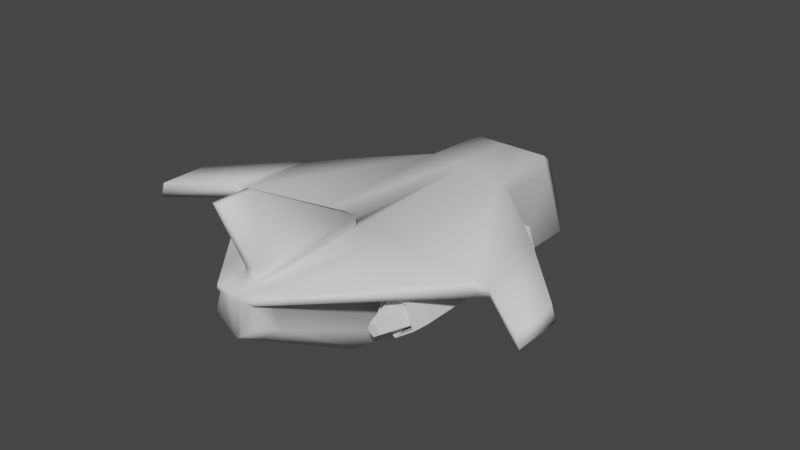 # Source: Farm_Ship_Exterior.blend  (saved by Blender 2.80.75; exported with 4.5.12 LTS)
import bpy
from mathutils import Matrix  # noqa: F401  (used for matrix-valued properties, if any)

bpy.ops.wm.read_factory_settings(use_empty=True)
scene = bpy.context.scene
scene.name = 'Scene'

# ---- collections
col_collection = bpy.data.collections.new('Collection'); scene.collection.children.link(col_collection)

# ---- materials (node trees are filled in below, after node groups)
mat_ship_ext = bpy.data.materials.new('Ship.Ext')
mat_ship_ext.use_transparent_shadow = False

# ---- material node trees
mat_ship_ext.use_nodes = True; mat_ship_ext.node_tree.nodes.clear()
_N = mat_ship_ext.node_tree.nodes; _L = mat_ship_ext.node_tree.links
n0 = _N.new('ShaderNodeOutputMaterial'); n0.name = 'Material Output'; n0.location = (300, 300)
n1 = _N.new('ShaderNodeBsdfPrincipled'); n1.name = 'Principled BSDF'; n1.location = (10, 300)
n1.distribution = 'GGX'
n1.subsurface_method = 'BURLEY'
n1.inputs[3].default_value = 1.45
n1.inputs[27].default_value = (0.0, 0.0, 0.0, 1.0)
n1.inputs[28].default_value = 1.0
_L.new(n1.outputs[0], n0.inputs[0])
n0.is_active_output = True

# ---- world
world_world = bpy.data.worlds.new('World'); scene.world = world_world
world_world.use_nodes = True; world_world.node_tree.nodes.clear()
_N = world_world.node_tree.nodes; _L = world_world.node_tree.links
n0 = _N.new('ShaderNodeOutputWorld'); n0.name = 'World Output'; n0.location = (300, 300)
n1 = _N.new('ShaderNodeBackground'); n1.name = 'Background'; n1.location = (10, 300)
n1.inputs[0].default_value = (0.05088, 0.05088, 0.05088, 1.0)
_L.new(n1.outputs[0], n0.inputs[0])
n0.is_active_output = True
world_world.color = (0.05088, 0.05088, 0.05088)
world_world.use_sun_shadow = False
world_world.sun_shadow_jitter_overblur = 0.0

# ---- meshes
me_cylinder = bpy.data.meshes.new('Cylinder')
me_cylinder.from_pydata([(-6.358e-08, 2.565, -1.0), (-6.358e-08, -1.0, -1.0), (0.5878, 2.565, 0.809), (0.5878, -1.0, 0.8819), (0.9511, 2.565, -0.309), (0.9511, -1.0, -0.309), (-2.711e-08, 3.131, -0.5829), (0.3426, 3.131, 0.4715), (0.5543, 3.131, -0.1801), (7.376e-08, -3.0, 0.1687), (0.2081, -3.0, 0.809), (0.3366, -3.0, 0.4133), (1.192e-07, 2.565, 0.809), (0.0, -1.0, 0.8819), (1.192e-07, 3.131, 0.4715), (1.49e-07, -3.0, 0.809), (0.6633, 2.565, 0.5767), (0.6633, -1.0, 0.5767), (0.3866, 3.131, 0.3361), (0.2348, -3.0, 0.7268), (1.334e-07, -3.0, 0.676), (8.941e-08, 3.131, 0.2524), (-6.358e-08, 1.457, -1.0), (0.5878, 1.457, 0.8819), (0.9511, 1.457, -0.309), (0.0, 1.457, 0.8819), (0.6633, 1.457, 0.5767), (2.016, -1.0, 0.5767), (1.941, -1.0, 0.809), (0.3048, -3.0, 0.7268), (0.2781, -3.0, 0.809), (1.941, 0.2223, 0.809), (2.016, 0.2223, 0.5767), (3.016, -1.602, 0.5767), (2.941, -1.602, 0.809), (2.941, -0.8685, 0.809), (3.016, -0.8685, 0.5767), (2.131, -0.9843, 0.809), (2.131, 0.01458, 0.809), (2.207, -0.9843, 0.5767), (2.207, 0.01458, 0.5767), (0.09958, 2.565, 0.809), (0.08056, 2.565, -0.9415), (0.08056, -1.0, -0.9415), (0.09958, 3.131, 0.4715), (0.08056, 3.131, -0.5243), (0.08056, -3.0, 0.2272), (0.09958, -1.0, 0.8819), (0.09958, -3.0, 0.809), (0.09732, 3.131, 0.2735), (0.09732, -3.0, 0.697), (0.08056, 1.457, -0.9415), (0.09958, 1.457, 0.8819), (0.2638, -2.707, 0.8197), (0.4268, -2.707, 0.3073), (0.0, -2.707, -0.002778), (0.0, -2.707, 0.8197), (0.2976, -2.707, 0.7048), (0.522, -2.707, 0.809), (0.5559, -2.707, 0.7048), (0.09958, -2.707, 0.8197), (0.08056, -2.707, 0.05575), (0.09958, -1.006, 1.053), (0.0, -1.006, 1.053), (0.0, -2.713, 0.9909), (0.09958, -2.713, 0.9909), (0.04822, -2.65, 1.987), (0.0, -2.65, 1.987), (0.0, -3.161, 1.987), (0.04822, -3.161, 1.987), (1.219, 0.9903, -0.01403), (1.219, -1.962, 0.1748), (0.9463, 0.9903, 0.1842), (1.126, -1.962, 0.2426), (1.051, 0.9903, 0.505), (1.162, -1.962, 0.3522), (1.388, 0.9903, 0.505), (1.277, -1.962, 0.3522), (1.492, 0.9903, 0.1842), (1.312, -1.962, 0.2426), (1.219, -1.117, -0.05152), (0.9106, -1.117, 0.1726), (1.028, -1.117, 0.5353), (1.41, -1.117, 0.5353), (1.528, -1.117, 0.1726), (1.219, -1.293, -0.004324), (0.9555, -1.293, 0.1872), (1.056, -1.293, 0.4972), (1.382, -1.293, 0.4972), (1.483, -1.293, 0.1872), (0.9106, -1.31, 0.1726), (1.028, -1.31, 0.5353), (1.41, -1.31, 0.5353), (1.528, -1.31, 0.1726), (1.219, -1.31, -0.05152), (0.9296, -1.569, 0.1788), (0.9555, -1.567, 0.1872), (1.04, -1.569, 0.5192), (1.056, -1.567, 0.4972), (1.398, -1.569, 0.5192), (1.382, -1.567, 0.4972), (1.509, -1.569, 0.1788), (1.483, -1.567, 0.1872), (1.219, -1.567, -0.004324), (1.219, -1.569, -0.03161), (1.219, 0.9903, -0.05152), (0.9106, 0.9903, 0.1726), (1.028, 0.9903, 0.5353), (1.41, 0.9903, 0.5353), (1.528, 0.9903, 0.1726), (1.219, 0.3878, 0.1137), (1.068, 0.3878, 0.2237), (1.126, 0.3878, 0.4017), (1.313, 0.3878, 0.4017), (1.371, 0.3878, 0.2237), (1.219, 0.3878, -0.01403), (0.9463, 0.3878, 0.1842), (1.051, 0.3878, 0.505), (1.388, 0.3878, 0.505), (1.492, 0.3878, 0.1842), (1.219, 1.142, 0.2434), (1.191, 1.142, 0.2638), (1.202, 1.142, 0.2968), (1.237, 1.142, 0.2968), (1.247, 1.142, 0.2638)], [], [(52, 47, 3, 23), (53, 10, 30, 58), (26, 17, 5, 24), (51, 43, 1, 22), (50, 20, 9, 46), (42, 0, 6, 45), (41, 2, 7, 44), (16, 4, 8, 18), (49, 18, 8, 45), (61, 54, 11, 46), (60, 56, 15, 48), (44, 7, 18, 49), (2, 16, 18, 7), (48, 15, 20, 50), (26, 23, 31, 32), (54, 57, 19, 11), (2, 23, 26, 16), (42, 51, 22, 0), (16, 26, 24, 4), (41, 52, 23, 2), (59, 58, 30, 29), (38, 37, 34, 35), (23, 3, 28, 31), (10, 19, 29, 30), (57, 17, 27, 59), (17, 26, 32, 27), (35, 34, 33, 36), (37, 39, 33, 34), (39, 40, 36, 33), (40, 38, 35, 36), (32, 31, 38, 40), (27, 32, 40, 39), (28, 27, 39, 37), (31, 28, 37, 38), (12, 25, 52, 41), (4, 24, 51, 42), (10, 48, 50, 19), (14, 44, 49, 21), (53, 60, 48, 10), (55, 61, 46, 9), (21, 49, 45, 6), (12, 41, 44, 14), (4, 42, 45, 8), (19, 50, 46, 11), (24, 5, 43, 51), (25, 13, 47, 52), (1, 43, 61, 55), (3, 47, 60, 53), (19, 57, 59, 29), (27, 28, 58, 59), (5, 17, 57, 54), (56, 60, 65, 64), (43, 5, 54, 61), (3, 53, 58, 28), (65, 62, 66, 69), (47, 13, 63, 62), (60, 47, 62, 65), (66, 67, 68, 69), (62, 63, 67, 66), (64, 65, 69, 68), (85, 71, 73, 86), (86, 73, 75, 87), (87, 75, 77, 88), (73, 71, 79, 77, 75), (88, 77, 79, 89), (89, 79, 71, 85), (78, 70, 115, 119), (109, 84, 80, 105), (108, 83, 84, 109), (107, 82, 83, 108), (106, 81, 82, 107), (105, 80, 81, 106), (82, 81, 90, 91), (94, 104, 95, 90), (83, 82, 91, 92), (91, 97, 99, 92), (89, 85, 103, 102), (93, 101, 104, 94), (88, 89, 102, 100), (87, 88, 100, 98), (90, 95, 97, 91), (80, 84, 93, 94), (86, 87, 98, 96), (81, 80, 94, 90), (92, 99, 101, 93), (84, 83, 92, 93), (102, 103, 104, 101), (100, 102, 101, 99), (98, 100, 99, 97), (96, 98, 97, 95), (103, 96, 95, 104), (85, 86, 96, 103), (72, 70, 105, 106), (74, 72, 106, 107), (76, 74, 107, 108), (78, 76, 108, 109), (70, 78, 109, 105), (114, 110, 120, 124), (74, 76, 118, 117), (70, 72, 116, 115), (76, 78, 119, 118), (72, 74, 117, 116), (111, 110, 115, 116), (112, 111, 116, 117), (113, 112, 117, 118), (114, 113, 118, 119), (110, 114, 119, 115), (120, 121, 122, 123, 124), (112, 113, 123, 122), (110, 111, 121, 120), (113, 114, 124, 123), (111, 112, 122, 121)])
me_cylinder.polygons.foreach_set('use_smooth', [1, 1, 1, 1, 1, 1, 1, 1, 1, 1, 1, 1, 1, 1, 1, 1, 1, 1, 1, 1, 1, 1, 1, 1, 1, 1, 1, 1, 1, 1, 1, 1, 1, 1, 1, 1, 1, 1, 1, 1, 1, 1, 1, 1, 1, 1, 1, 1, 1, 1, 1, 1, 1, 1, 1, 1, 1, 1, 1, 1, 0, 0, 0, 0, 0, 0, 0, 0, 0, 0, 0, 0, 0, 0, 0, 0, 0, 0, 0, 0, 0, 0, 0, 0, 0, 0, 0, 0, 0, 0, 0, 0, 0, 0, 0, 0, 0, 0, 0, 0, 0, 0, 0, 0, 0, 0, 0, 0, 0, 0, 0, 0])
_uv = me_cylinder.uv_layers.new(name='UVMap')
_uv.uv.foreach_set('vector', [0.4831, 0.5905, 0.4831, 1.0, 0.4, 1.0, 0.4, 0.5905, 0.4, 1.0, 0.4, 1.0, 0.4, 1.0, 0.4, 1.0, 0.3584, 0.5905, 0.3584, 1.0, 0.2, 1.0, 0.2, 0.5905, 0.01694, 0.5905, 0.01694, 1.0, 2.98e-08, 1.0, 2.98e-08, 0.5905, 0.3805, 1.0, 0.3961, 1.0, 2.98e-08, 1.0, 0.04786, 1.0, 0.01694, 0.5, 2.98e-08, 0.5, 2.98e-08, 0.5, 0.02907, 0.5, 0.4831, 0.5, 0.4, 0.5, 0.4, 0.5, 0.4709, 0.5, 0.3584, 0.5, 0.2, 0.5, 0.2, 0.5, 0.3584, 0.5, 0.3866, 0.5, 0.3584, 0.5, 0.2, 0.5, 0.02907, 0.5, 0.04332, 1.0, 0.2, 1.0, 0.2, 1.0, 0.04786, 1.0, 0.4567, 1.0, 0.5, 1.0, 0.5, 1.0, 0.4521, 1.0, 0.4709, 0.5, 0.4, 0.5, 0.3584, 0.5, 0.3866, 0.5, 0.4, 0.5, 0.3584, 0.5, 0.3584, 0.5, 0.4, 0.5, 0.4521, 1.0, 0.5, 1.0, 0.3961, 1.0, 0.3805, 1.0, 0.3584, 0.5905, 0.4, 0.5905, 0.4, 0.7963, 0.3584, 0.7963, 0.2, 1.0, 0.3584, 1.0, 0.3584, 1.0, 0.2, 1.0, 0.4, 0.5, 0.4, 0.5905, 0.3584, 0.5905, 0.3584, 0.5, 0.01694, 0.5, 0.01694, 0.5905, 2.98e-08, 0.5905, 2.98e-08, 0.5, 0.3584, 0.5, 0.3584, 0.5905, 0.2, 0.5905, 0.2, 0.5, 0.4831, 0.5, 0.4831, 0.5905, 0.4, 0.5905, 0.4, 0.5, 0.3584, 1.0, 0.4, 1.0, 0.4, 1.0, 0.3584, 1.0, 0.4, 0.7963, 0.4, 1.0, 0.4, 1.0, 0.4, 0.7963, 0.4, 0.5905, 0.4, 1.0, 0.4, 1.0, 0.4, 0.7963, 0.4, 1.0, 0.3584, 1.0, 0.3584, 1.0, 0.4, 1.0, 0.3584, 1.0, 0.3584, 1.0, 0.3584, 1.0, 0.3584, 1.0, 0.3584, 1.0, 0.3584, 0.5905, 0.3584, 0.7963, 0.3584, 1.0, 0.4, 0.7963, 0.4, 1.0, 0.3584, 1.0, 0.3584, 0.7963, 0.4, 1.0, 0.3584, 1.0, 0.3584, 1.0, 0.4, 1.0, 0.3584, 1.0, 0.3584, 0.7963, 0.3584, 0.7963, 0.3584, 1.0, 0.3584, 0.7963, 0.4, 0.7963, 0.4, 0.7963, 0.3584, 0.7963, 0.3584, 0.7963, 0.4, 0.7963, 0.4, 0.7963, 0.3584, 0.7963, 0.3584, 1.0, 0.3584, 0.7963, 0.3584, 0.7963, 0.3584, 1.0, 0.4, 1.0, 0.3584, 1.0, 0.3584, 1.0, 0.4, 1.0, 0.4, 0.7963, 0.4, 1.0, 0.4, 1.0, 0.4, 0.7963, 0.5, 0.5, 0.5, 0.5905, 0.4831, 0.5905, 0.4831, 0.5, 0.2, 0.5, 0.2, 0.5905, 0.01694, 0.5905, 0.01694, 0.5, 0.4, 1.0, 0.4521, 1.0, 0.3805, 1.0, 0.3584, 1.0, 0.5, 0.5, 0.4709, 0.5, 0.3866, 0.5, 0.3961, 0.5, 0.4, 1.0, 0.4567, 1.0, 0.4521, 1.0, 0.4, 1.0, 2.98e-08, 1.0, 0.04332, 1.0, 0.04786, 1.0, 2.98e-08, 1.0, 0.3961, 0.5, 0.3866, 0.5, 0.02907, 0.5, 2.98e-08, 0.5, 0.5, 0.5, 0.4831, 0.5, 0.4709, 0.5, 0.5, 0.5, 0.2, 0.5, 0.01694, 0.5, 0.02907, 0.5, 0.2, 0.5, 0.3584, 1.0, 0.3805, 1.0, 0.04786, 1.0, 0.2, 1.0, 0.2, 0.5905, 0.2, 1.0, 0.01694, 1.0, 0.01694, 0.5905, 0.5, 0.5905, 0.5, 1.0, 0.4831, 1.0, 0.4831, 0.5905, 2.98e-08, 1.0, 0.01694, 1.0, 0.04332, 1.0, 2.98e-08, 1.0, 0.4, 1.0, 0.4831, 1.0, 0.4567, 1.0, 0.4, 1.0, 0.3584, 1.0, 0.3584, 1.0, 0.3584, 1.0, 0.3584, 1.0, 0.3584, 1.0, 0.4, 1.0, 0.4, 1.0, 0.3584, 1.0, 0.2, 1.0, 0.3584, 1.0, 0.3584, 1.0, 0.2, 1.0, 0.5, 1.0, 0.4567, 1.0, 0.4567, 1.0, 0.5, 1.0, 0.01694, 1.0, 0.2, 1.0, 0.2, 1.0, 0.04332, 1.0, 0.4, 1.0, 0.4, 1.0, 0.4, 1.0, 0.4, 1.0, 0.4567, 1.0, 0.4831, 1.0, 0.4831, 1.0, 0.4567, 1.0, 0.4831, 1.0, 0.5, 1.0, 0.5, 1.0, 0.4831, 1.0, 0.4567, 1.0, 0.4831, 1.0, 0.4831, 1.0, 0.4567, 1.0, 0.4831, 1.0, 0.5, 1.0, 0.5, 1.0, 0.4567, 1.0, 0.4831, 1.0, 0.5, 1.0, 0.5, 1.0, 0.4831, 1.0, 0.5, 1.0, 0.4567, 1.0, 0.4567, 1.0, 0.5, 1.0, 1.0, 0.9245, 1.0, 1.0, 0.8, 1.0, 0.8, 0.9245, 0.8, 0.9245, 0.8, 1.0, 0.6, 1.0, 0.6, 0.9245, 0.6, 0.9245, 0.6, 1.0, 0.4, 1.0, 0.4, 0.9245, 0.4783, 0.3242, 0.25, 0.49, 0.02175, 0.3242, 0.1089, 0.05584, 0.3911, 0.05584, 0.4, 0.9245, 0.4, 1.0, 0.2, 1.0, 0.2, 0.9245, 0.2, 0.9245, 0.2, 1.0, 2.98e-08, 1.0, 2.98e-08, 0.9245, 0.5481, 0.3156, 0.75, 0.4623, 0.75, 0.4623, 0.5481, 0.3156, 0.2, 0.5, 0.2, 0.9046, 2.98e-08, 0.9046, 2.98e-08, 0.5, 0.4, 0.5, 0.4, 0.9046, 0.2, 0.9046, 0.2, 0.5, 0.6, 0.5, 0.6, 0.9046, 0.4, 0.9046, 0.4, 0.5, 0.8, 0.5, 0.8, 0.9046, 0.6, 0.9046, 0.6, 0.5, 1.0, 0.5, 1.0, 0.9046, 0.8, 0.9046, 0.8, 0.5, 0.6, 0.9046, 0.8, 0.9046, 0.8, 0.9046, 0.6, 0.9046, 1.0, 0.9046, 1.0, 0.913, 0.8, 0.913, 0.8, 0.9046, 0.4, 0.9046, 0.6, 0.9046, 0.6, 0.9046, 0.4, 0.9046, 0.6, 0.9046, 0.6, 0.913, 0.4, 0.913, 0.4, 0.9046, 0.2, 0.9245, 2.98e-08, 0.9245, 2.98e-08, 0.9245, 0.2, 0.9245, 0.2, 0.9046, 0.2, 0.913, 2.98e-08, 0.913, 2.98e-08, 0.9046, 0.4, 0.9245, 0.2, 0.9245, 0.2, 0.9245, 0.4, 0.9245, 0.6, 0.9245, 0.4, 0.9245, 0.4, 0.9245, 0.6, 0.9245, 0.8, 0.9046, 0.8, 0.913, 0.6, 0.913, 0.6, 0.9046, 2.98e-08, 0.9046, 0.2, 0.9046, 0.2, 0.9046, 2.98e-08, 0.9046, 0.8, 0.9245, 0.6, 0.9245, 0.6, 0.9245, 0.8, 0.9245, 0.8, 0.9046, 1.0, 0.9046, 1.0, 0.9046, 0.8, 0.9046, 0.4, 0.9046, 0.4, 0.913, 0.2, 0.913, 0.2, 0.9046, 0.2, 0.9046, 0.4, 0.9046, 0.4, 0.9046, 0.2, 0.9046, 0.2, 0.9245, 2.98e-08, 0.9245, 2.98e-08, 0.913, 0.2, 0.913, 0.4, 0.9245, 0.2, 0.9245, 0.2, 0.913, 0.4, 0.913, 0.6, 0.9245, 0.4, 0.9245, 0.4, 0.913, 0.6, 0.913, 0.8, 0.9245, 0.6, 0.9245, 0.6, 0.913, 0.8, 0.913, 1.0, 0.9245, 0.8, 0.9245, 0.8, 0.913, 1.0, 0.913, 1.0, 0.9245, 0.8, 0.9245, 0.8, 0.9245, 1.0, 0.9245, 0.9519, 0.3156, 0.75, 0.4623, 0.75, 0.49, 0.9783, 0.3242, 0.8748, 0.07827, 0.9519, 0.3156, 0.9783, 0.3242, 0.8911, 0.05584, 0.6252, 0.07827, 0.8748, 0.07827, 0.8911, 0.05584, 0.6089, 0.05584, 0.5481, 0.3156, 0.6252, 0.07827, 0.6089, 0.05584, 0.5217, 0.3242, 0.75, 0.4623, 0.5481, 0.3156, 0.5217, 0.3242, 0.75, 0.49, 0.638, 0.2864, 0.75, 0.3678, 0.75, 0.3678, 0.638, 0.2864, 0.8748, 0.07827, 0.6252, 0.07827, 0.6252, 0.07827, 0.8748, 0.07827, 0.75, 0.4623, 0.9519, 0.3156, 0.9519, 0.3156, 0.75, 0.4623, 0.6252, 0.07827, 0.5481, 0.3156, 0.5481, 0.3156, 0.6252, 0.07827, 0.9519, 0.3156, 0.8748, 0.07827, 0.8748, 0.07827, 0.9519, 0.3156, 0.862, 0.2864, 0.75, 0.3678, 0.75, 0.4623, 0.9519, 0.3156, 0.8192, 0.1547, 0.862, 0.2864, 0.9519, 0.3156, 0.8748, 0.07827, 0.6808, 0.1547, 0.8192, 0.1547, 0.8748, 0.07827, 0.6252, 0.07827, 0.638, 0.2864, 0.6808, 0.1547, 0.6252, 0.07827, 0.5481, 0.3156, 0.75, 0.3678, 0.638, 0.2864, 0.5481, 0.3156, 0.75, 0.4623, 0.75, 0.3678, 0.862, 0.2864, 0.8192, 0.1547, 0.6808, 0.1547, 0.638, 0.2864, 0.8192, 0.1547, 0.6808, 0.1547, 0.6808, 0.1547, 0.8192, 0.1547, 0.75, 0.3678, 0.862, 0.2864, 0.862, 0.2864, 0.75, 0.3678, 0.6808, 0.1547, 0.638, 0.2864, 0.638, 0.2864, 0.6808, 0.1547, 0.862, 0.2864, 0.8192, 0.1547, 0.8192, 0.1547, 0.862, 0.2864])
me_cylinder.materials.append(mat_ship_ext)
me_cylinder.use_remesh_preserve_volume = False
me_cylinder.use_remesh_preserve_attributes = False
me_cylinder.use_mirror_vertex_groups = False
me_cylinder.update()

# ---- objects
ob_cylinder = bpy.data.objects.new('Cylinder', me_cylinder)

# ---- transforms, parenting, visibility, modifiers, constraints
ob_cylinder.location = (0.0, 0.0, 0.0)
ob_cylinder.lineart.crease_threshold = 0.0
_m = ob_cylinder.modifiers.new('Mirror', 'MIRROR')
_m.use_clip = True
_m = ob_cylinder.modifiers.new('Bevel', 'BEVEL')
_m.show_render = False
_m.width = 0.05
_m.width_pct = 0.05
_m.angle_limit = 0.1763
_m.mark_seam = True
_m.mark_sharp = True
_m.harden_normals = True
_m = ob_cylinder.modifiers.new('Subdivision', 'SUBSURF')
_m.show_render = False
_m.uv_smooth = 'PRESERVE_CORNERS'
_m.show_only_control_edges = False

# ---- collection membership
col_collection.objects.link(ob_cylinder)

# ---- scene / render settings (as saved in the file)
scene.frame_start = 1; scene.frame_end = 250; scene.frame_set(1)
scene.render.engine = 'BLENDER_EEVEE_NEXT'
scene.cycles.use_denoising = False
scene.cycles.samples = 128
scene.cycles.sampling_pattern = 'TABULATED_SOBOL'
scene.cycles.use_adaptive_sampling = False
scene.cycles.use_light_tree = False
scene.view_settings.view_transform = 'Filmic'
bpy.context.view_layer.update()

# ---- added for rendering (the .blend has no active camera and no usable light): camera, sun
cam_auto = bpy.data.cameras.new('AutoCamera')
cam_auto.lens = 50.0
cam_auto.sensor_width = 36.0
cam_auto.clip_end = 1000.0
ob_auto_camera = bpy.data.objects.new('AutoCamera', cam_auto)
scene.collection.objects.link(ob_auto_camera)
ob_auto_camera.location = (8.52494, -10.2452, 7.31332)
ob_auto_camera.rotation_euler = (1.09748, -7.21219e-08, 0.694738)
scene.camera = ob_auto_camera
light_auto_sun = bpy.data.lights.new('AutoSun', 'SUN')
light_auto_sun.energy = 3.0
light_auto_sun.angle = 0.0523599
ob_auto_sun = bpy.data.objects.new('AutoSun', light_auto_sun)
scene.collection.objects.link(ob_auto_sun)
ob_auto_sun.rotation_euler = (0.872665, 0.174533, 0.523599)
bpy.context.view_layer.update()
